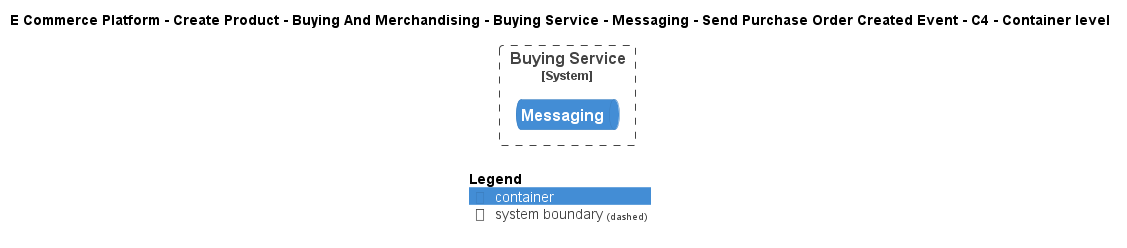

The diagram above was rendered by PlantUML. Its source (embedded in the PNG):
@startuml
!include ..\..\..\..\..\..\..\..\..\.c4s\C4_Container.puml

AddElementTag("c4interflow:lifecycle:new", $bgColor=green, $fontColor=#ffffff, $borderColor=green, $shadowing="False")
AddElementTag("c4interflow:lifecycle:changed", $bgColor=orange, $fontColor=#ffffff, $borderColor=orange, $shadowing="False")
AddElementTag("c4interflow:lifecycle:removed", $bgColor=red, $fontColor=#ffffff, $borderColor=red, $shadowing="False")

AddRelTag("c4interflow:lifecycle:new", $textColor=green, $lineColor=green)
AddRelTag("c4interflow:lifecycle:changed", $textColor=orange, $lineColor=orange)
AddRelTag("c4interflow:lifecycle:removed", $textColor=red, $lineColor=red)

SHOW_PERSON_PORTRAIT()
LAYOUT_TOP_DOWN()

skinparam linetype polyline

title E Commerce Platform - Create Product - Buying And Merchandising - Buying Service - Messaging - Send Purchase Order Created Event - C4 - Container level


System_Boundary(ECommercePlatform.CreateProduct.BuyingAndMerchandising.SoftwareSystems.BuyingService, "Buying Service") {
    ContainerQueue(ECommercePlatform.CreateProduct.BuyingAndMerchandising.SoftwareSystems.BuyingService.Containers.Messaging, "Messaging", "", "")
}



SHOW_LEGEND()
@enduml